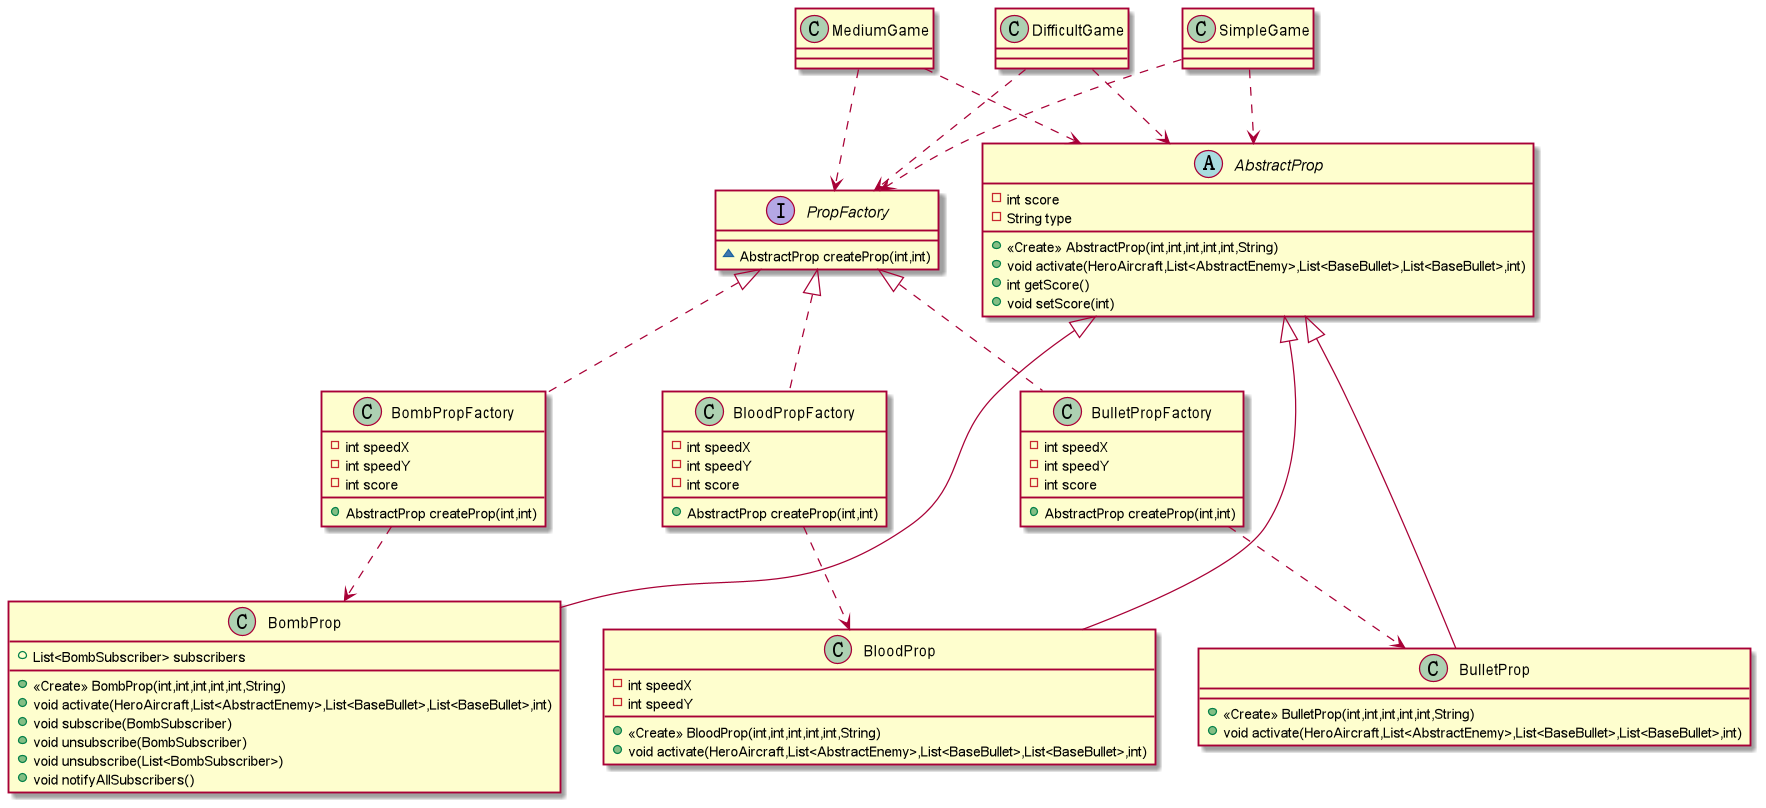

The diagram above was rendered by PlantUML. Its source (embedded in the PNG):
@startuml
class BombProp {
+ List<BombSubscriber> subscribers
+ <<Create>> BombProp(int,int,int,int,int,String)
+ void activate(HeroAircraft,List<AbstractEnemy>,List<BaseBullet>,List<BaseBullet>,int)
+ void subscribe(BombSubscriber)
+ void unsubscribe(BombSubscriber)
+ void unsubscribe(List<BombSubscriber>)
+ void notifyAllSubscribers()
}
class MediumGame {
'- Context heroContext
'- Context enemyContext
'+ <<Create>> MediumGame(int,boolean)
'+ void generateEnemyAircrafts()
'+ void playBGM()
'+ void shootAction()
'+ void aircraftsMoveAction()
'+ void crashCheckAction()
'+ void paint(Graphics)
}
class BulletProp {
+ <<Create>> BulletProp(int,int,int,int,int,String)
+ void activate(HeroAircraft,List<AbstractEnemy>,List<BaseBullet>,List<BaseBullet>,int)
}
class BloodPropFactory {
- int speedX
- int speedY
- int score
+ AbstractProp createProp(int,int)
}
class BulletPropFactory {
- int speedX
- int speedY
- int score
+ AbstractProp createProp(int,int)
}
interface PropFactory {
~ AbstractProp createProp(int,int)
}
class DifficultGame {
'- Context heroContext
'- Context enemyContext
'+ <<Create>> DifficultGame(int,boolean)
'+ void generateEnemyAircrafts()
'+ void playBGM()
'+ void shootAction()
'+ void aircraftsMoveAction()
'+ void crashCheckAction()
'+ void paint(Graphics)
}
class BloodProp {
- int speedX
- int speedY
+ <<Create>> BloodProp(int,int,int,int,int,String)
+ void activate(HeroAircraft,List<AbstractEnemy>,List<BaseBullet>,List<BaseBullet>,int)
}
abstract class AbstractProp {
- int score
- String type
+ <<Create>> AbstractProp(int,int,int,int,int,String)
+ void activate(HeroAircraft,List<AbstractEnemy>,List<BaseBullet>,List<BaseBullet>,int)
+ int getScore()
+ void setScore(int)
}
class SimpleGame {
'- Context heroContext
'- Context enemyContext
'+ <<Create>> SimpleGame(int,boolean)
'+ void generateEnemyAircrafts()
'+ void playBGM()
'+ void shootAction()
'+ void aircraftsMoveAction()
'+ void crashCheckAction()
'+ void paint(Graphics)
}
class BombPropFactory {
- int speedX
- int speedY
- int score
+ AbstractProp createProp(int,int)
}


AbstractProp <|--- BombProp
AbstractProp <|--- BulletProp
AbstractProp <|--- BloodProp

PropFactory <|.. BloodPropFactory
PropFactory <|.. BulletPropFactory
PropFactory <|.. BombPropFactory

BloodPropFactory ..> BloodProp
BulletPropFactory ..> BulletProp
BombPropFactory ..> BombProp

MediumGame ..> AbstractProp
MediumGame ..> PropFactory
SimpleGame ..> AbstractProp
SimpleGame ..> PropFactory
DifficultGame ..> AbstractProp
DifficultGame ..> PropFactory
@enduml